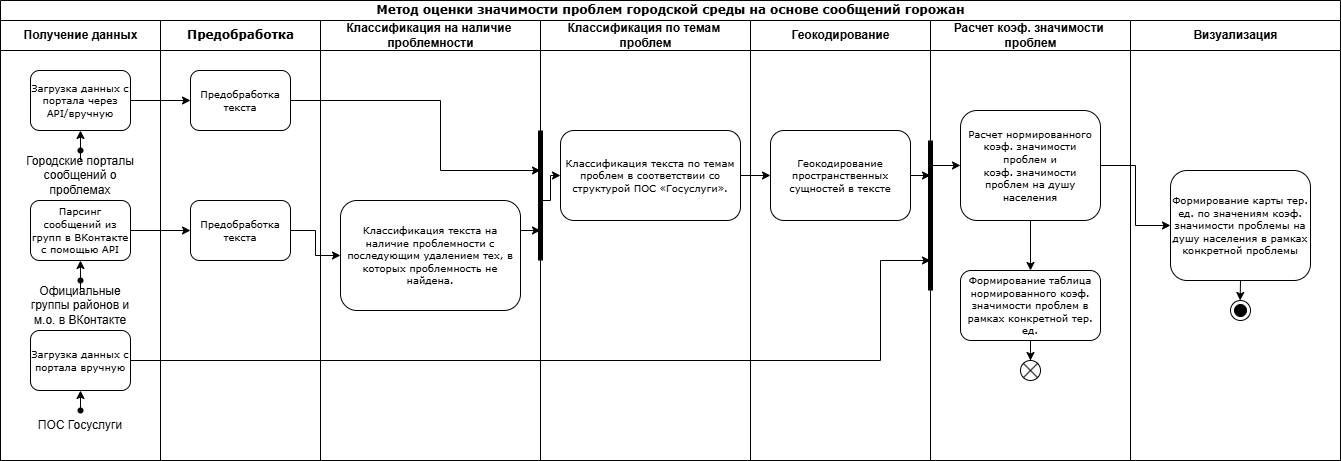

The diagram above was exported from draw.io. Its source (the exported page's mxGraphModel, read from the mxfile embedded in the PNG):
<mxGraphModel dx="2074" dy="1143" grid="1" gridSize="10" guides="1" tooltips="1" connect="1" arrows="1" fold="1" page="1" pageScale="1" pageWidth="1100" pageHeight="850" background="none" math="0" shadow="0">
  <root>
    <mxCell id="0" />
    <mxCell id="1" parent="0" />
    <mxCell id="77e6c97f196da883-1" value="&lt;font style=&quot;font-size: 12px;&quot;&gt;Метод оценки значимости проблем городской среды на основе сообщений горожан&lt;/font&gt;" style="swimlane;html=1;childLayout=stackLayout;startSize=20;rounded=0;shadow=0;labelBackgroundColor=none;strokeWidth=1;fontFamily=Verdana;fontSize=8;align=center;" parent="1" vertex="1">
      <mxGeometry x="50" y="10" width="1340" height="460" as="geometry" />
    </mxCell>
    <mxCell id="77e6c97f196da883-2" value="Получение данных" style="swimlane;html=1;startSize=30;" parent="77e6c97f196da883-1" vertex="1">
      <mxGeometry y="20" width="160" height="440" as="geometry" />
    </mxCell>
    <mxCell id="77e6c97f196da883-8" value="&lt;font style=&quot;font-size: 10px;&quot;&gt;Загрузка данных с портала через API/вручную&lt;/font&gt;" style="rounded=1;whiteSpace=wrap;html=1;shadow=0;labelBackgroundColor=none;strokeWidth=1;fontFamily=Verdana;fontSize=8;align=center;" parent="77e6c97f196da883-2" vertex="1">
      <mxGeometry x="30" y="50" width="100" height="60" as="geometry" />
    </mxCell>
    <mxCell id="GIXTvnK8Rx4SQW11oNSc-5" value="Городские порталы сообщений о проблемах" style="text;html=1;align=center;verticalAlign=middle;whiteSpace=wrap;rounded=0;" parent="77e6c97f196da883-2" vertex="1">
      <mxGeometry x="20" y="140" width="120" height="30" as="geometry" />
    </mxCell>
    <mxCell id="GIXTvnK8Rx4SQW11oNSc-9" value="" style="endArrow=classic;html=1;rounded=0;entryX=0.5;entryY=1;entryDx=0;entryDy=0;exitX=0.5;exitY=0;exitDx=0;exitDy=0;" parent="77e6c97f196da883-2" source="GIXTvnK8Rx4SQW11oNSc-5" target="77e6c97f196da883-8" edge="1">
      <mxGeometry width="50" height="50" relative="1" as="geometry">
        <mxPoint x="30" y="250" as="sourcePoint" />
        <mxPoint x="80" y="200" as="targetPoint" />
      </mxGeometry>
    </mxCell>
    <mxCell id="GIXTvnK8Rx4SQW11oNSc-37" style="edgeStyle=orthogonalEdgeStyle;rounded=0;orthogonalLoop=1;jettySize=auto;html=1;" parent="77e6c97f196da883-2" source="GIXTvnK8Rx4SQW11oNSc-13" edge="1">
      <mxGeometry relative="1" as="geometry">
        <mxPoint x="930" y="240" as="targetPoint" />
        <Array as="points">
          <mxPoint x="880" y="340" />
          <mxPoint x="880" y="240" />
        </Array>
      </mxGeometry>
    </mxCell>
    <mxCell id="GIXTvnK8Rx4SQW11oNSc-13" value="&lt;font style=&quot;font-size: 10px;&quot;&gt;Загрузка данных с портала вручную&lt;/font&gt;" style="rounded=1;whiteSpace=wrap;html=1;shadow=0;labelBackgroundColor=none;strokeWidth=1;fontFamily=Verdana;fontSize=8;align=center;" parent="77e6c97f196da883-2" vertex="1">
      <mxGeometry x="30" y="310" width="100" height="60" as="geometry" />
    </mxCell>
    <mxCell id="GIXTvnK8Rx4SQW11oNSc-14" value="ПОС Госуслуги" style="text;html=1;align=center;verticalAlign=middle;whiteSpace=wrap;rounded=0;" parent="77e6c97f196da883-2" vertex="1">
      <mxGeometry x="20" y="390" width="120" height="30" as="geometry" />
    </mxCell>
    <mxCell id="GIXTvnK8Rx4SQW11oNSc-15" value="" style="endArrow=classic;html=1;rounded=0;exitDx=0;exitDy=0;entryX=0.5;entryY=1;entryDx=0;entryDy=0;" parent="77e6c97f196da883-2" source="GIXTvnK8Rx4SQW11oNSc-50" target="GIXTvnK8Rx4SQW11oNSc-13" edge="1">
      <mxGeometry width="50" height="50" relative="1" as="geometry">
        <mxPoint x="30" y="270" as="sourcePoint" />
        <mxPoint x="80" y="220" as="targetPoint" />
      </mxGeometry>
    </mxCell>
    <mxCell id="GIXTvnK8Rx4SQW11oNSc-50" value="" style="shape=waypoint;sketch=0;fillStyle=solid;size=6;pointerEvents=1;points=[];fillColor=none;resizable=0;rotatable=0;perimeter=centerPerimeter;snapToPoint=1;" parent="77e6c97f196da883-2" vertex="1">
      <mxGeometry x="70" y="380" width="20" height="20" as="geometry" />
    </mxCell>
    <mxCell id="GIXTvnK8Rx4SQW11oNSc-51" value="" style="endArrow=classic;html=1;rounded=0;exitX=0.5;exitY=0;exitDx=0;exitDy=0;entryDx=0;entryDy=0;" parent="77e6c97f196da883-2" source="GIXTvnK8Rx4SQW11oNSc-14" target="GIXTvnK8Rx4SQW11oNSc-50" edge="1">
      <mxGeometry width="50" height="50" relative="1" as="geometry">
        <mxPoint x="130" y="420" as="sourcePoint" />
        <mxPoint x="130" y="400" as="targetPoint" />
      </mxGeometry>
    </mxCell>
    <mxCell id="GIXTvnK8Rx4SQW11oNSc-11" value="Официальные группы районов и м.о. в ВКонтакте" style="text;html=1;align=center;verticalAlign=middle;whiteSpace=wrap;rounded=0;" parent="77e6c97f196da883-2" vertex="1">
      <mxGeometry x="20" y="270" width="120" height="30" as="geometry" />
    </mxCell>
    <mxCell id="GIXTvnK8Rx4SQW11oNSc-53" value="" style="shape=waypoint;sketch=0;fillStyle=solid;size=6;pointerEvents=1;points=[];fillColor=none;resizable=0;rotatable=0;perimeter=centerPerimeter;snapToPoint=1;" parent="77e6c97f196da883-2" vertex="1">
      <mxGeometry x="70" y="120" width="20" height="20" as="geometry" />
    </mxCell>
    <mxCell id="77e6c97f196da883-3" value="&lt;span style=&quot;font-family: Verdana; text-wrap-mode: wrap;&quot;&gt;&lt;font style=&quot;font-size: 12px;&quot;&gt;Предобработка&lt;/font&gt;&lt;/span&gt;" style="swimlane;html=1;startSize=30;" parent="77e6c97f196da883-1" vertex="1">
      <mxGeometry x="160" y="20" width="160" height="440" as="geometry" />
    </mxCell>
    <mxCell id="GIXTvnK8Rx4SQW11oNSc-18" value="&lt;span data-end=&quot;78&quot; data-start=&quot;53&quot;&gt;&lt;font style=&quot;font-size: 10px;&quot;&gt;Предобработка текста&lt;/font&gt;&lt;/span&gt;" style="rounded=1;whiteSpace=wrap;html=1;shadow=0;labelBackgroundColor=none;strokeWidth=1;fontFamily=Verdana;fontSize=8;align=center;" parent="77e6c97f196da883-3" vertex="1">
      <mxGeometry x="30" y="50" width="100" height="60" as="geometry" />
    </mxCell>
    <mxCell id="77e6c97f196da883-4" value="Классификация на наличие&amp;nbsp;&lt;div&gt;проблемности&lt;/div&gt;" style="swimlane;html=1;startSize=30;" parent="77e6c97f196da883-1" vertex="1">
      <mxGeometry x="320" y="20" width="220" height="440" as="geometry" />
    </mxCell>
    <mxCell id="GIXTvnK8Rx4SQW11oNSc-10" value="&lt;font style=&quot;font-size: 10px;&quot;&gt;Парсинг сообщений из групп в ВКонтакте с помощью API&lt;/font&gt;" style="rounded=1;whiteSpace=wrap;html=1;shadow=0;labelBackgroundColor=none;strokeWidth=1;fontFamily=Verdana;fontSize=8;align=center;" parent="77e6c97f196da883-4" vertex="1">
      <mxGeometry x="-290" y="180" width="100" height="60" as="geometry" />
    </mxCell>
    <mxCell id="GIXTvnK8Rx4SQW11oNSc-16" value="&lt;span data-end=&quot;78&quot; data-start=&quot;53&quot;&gt;&lt;font style=&quot;font-size: 10px;&quot;&gt;Предобработка текста&lt;/font&gt;&lt;/span&gt;" style="rounded=1;whiteSpace=wrap;html=1;shadow=0;labelBackgroundColor=none;strokeWidth=1;fontFamily=Verdana;fontSize=8;align=center;" parent="77e6c97f196da883-4" vertex="1">
      <mxGeometry x="-130" y="180" width="100" height="60" as="geometry" />
    </mxCell>
    <mxCell id="GIXTvnK8Rx4SQW11oNSc-20" value="&lt;p&gt;&lt;font style=&quot;font-size: 10px;&quot;&gt;Классификация текста на наличие проблемности с последующим удалением тех, в которых проблемность не найдена.&lt;/font&gt;&lt;/p&gt;" style="rounded=1;whiteSpace=wrap;html=1;shadow=0;labelBackgroundColor=none;strokeWidth=1;fontFamily=Verdana;fontSize=8;align=center;" parent="77e6c97f196da883-4" vertex="1">
      <mxGeometry x="20" y="180" width="180" height="110" as="geometry" />
    </mxCell>
    <mxCell id="GIXTvnK8Rx4SQW11oNSc-17" style="edgeStyle=orthogonalEdgeStyle;rounded=0;orthogonalLoop=1;jettySize=auto;html=1;entryX=0;entryY=0.5;entryDx=0;entryDy=0;" parent="77e6c97f196da883-4" source="GIXTvnK8Rx4SQW11oNSc-10" target="GIXTvnK8Rx4SQW11oNSc-16" edge="1">
      <mxGeometry relative="1" as="geometry" />
    </mxCell>
    <mxCell id="GIXTvnK8Rx4SQW11oNSc-21" style="edgeStyle=orthogonalEdgeStyle;rounded=0;orthogonalLoop=1;jettySize=auto;html=1;entryX=0;entryY=0.5;entryDx=0;entryDy=0;" parent="77e6c97f196da883-4" source="GIXTvnK8Rx4SQW11oNSc-16" target="GIXTvnK8Rx4SQW11oNSc-20" edge="1">
      <mxGeometry relative="1" as="geometry" />
    </mxCell>
    <mxCell id="GIXTvnK8Rx4SQW11oNSc-52" value="" style="shape=waypoint;sketch=0;fillStyle=solid;size=6;pointerEvents=1;points=[];fillColor=none;resizable=0;rotatable=0;perimeter=centerPerimeter;snapToPoint=1;" parent="77e6c97f196da883-4" vertex="1">
      <mxGeometry x="-250" y="250" width="20" height="20" as="geometry" />
    </mxCell>
    <mxCell id="77e6c97f196da883-5" value="Классификация по темам&amp;nbsp;&lt;div&gt;проблем&lt;/div&gt;" style="swimlane;html=1;startSize=30;" parent="77e6c97f196da883-1" vertex="1">
      <mxGeometry x="540" y="20" width="210" height="440" as="geometry" />
    </mxCell>
    <mxCell id="GIXTvnK8Rx4SQW11oNSc-26" value="&lt;span data-end=&quot;78&quot; data-start=&quot;53&quot;&gt;&lt;font style=&quot;font-size: 10px;&quot;&gt;Классификация текста по темам проблем в соответствии со структурой ПОС «Госуслуги».&lt;/font&gt;&lt;/span&gt;" style="rounded=1;whiteSpace=wrap;html=1;shadow=0;labelBackgroundColor=none;strokeWidth=1;fontFamily=Verdana;fontSize=8;align=center;" parent="77e6c97f196da883-5" vertex="1">
      <mxGeometry x="20" y="110" width="180" height="90" as="geometry" />
    </mxCell>
    <mxCell id="GIXTvnK8Rx4SQW11oNSc-39" value="" style="endArrow=none;html=1;rounded=0;strokeWidth=5;" parent="77e6c97f196da883-5" edge="1">
      <mxGeometry width="50" height="50" relative="1" as="geometry">
        <mxPoint y="240" as="sourcePoint" />
        <mxPoint y="110" as="targetPoint" />
      </mxGeometry>
    </mxCell>
    <mxCell id="77e6c97f196da883-6" value="Геокодирование" style="swimlane;html=1;startSize=30;" parent="77e6c97f196da883-1" vertex="1">
      <mxGeometry x="750" y="20" width="180" height="440" as="geometry" />
    </mxCell>
    <mxCell id="GIXTvnK8Rx4SQW11oNSc-58" style="edgeStyle=orthogonalEdgeStyle;rounded=0;orthogonalLoop=1;jettySize=auto;html=1;exitX=1;exitY=0.5;exitDx=0;exitDy=0;" parent="77e6c97f196da883-6" source="GIXTvnK8Rx4SQW11oNSc-31" edge="1">
      <mxGeometry relative="1" as="geometry">
        <mxPoint x="180" y="155.20689655172418" as="targetPoint" />
      </mxGeometry>
    </mxCell>
    <mxCell id="GIXTvnK8Rx4SQW11oNSc-31" value="&lt;span data-end=&quot;78&quot; data-start=&quot;53&quot;&gt;&lt;font style=&quot;font-size: 10px;&quot;&gt;Геокодирование пространственных сущностей в тексте&lt;/font&gt;&lt;/span&gt;" style="rounded=1;whiteSpace=wrap;html=1;shadow=0;labelBackgroundColor=none;strokeWidth=1;fontFamily=Verdana;fontSize=8;align=center;" parent="77e6c97f196da883-6" vertex="1">
      <mxGeometry x="20" y="110" width="140" height="90" as="geometry" />
    </mxCell>
    <mxCell id="GIXTvnK8Rx4SQW11oNSc-19" style="edgeStyle=orthogonalEdgeStyle;rounded=0;orthogonalLoop=1;jettySize=auto;html=1;entryX=0;entryY=0.5;entryDx=0;entryDy=0;" parent="77e6c97f196da883-1" source="77e6c97f196da883-8" target="GIXTvnK8Rx4SQW11oNSc-18" edge="1">
      <mxGeometry relative="1" as="geometry" />
    </mxCell>
    <mxCell id="GIXTvnK8Rx4SQW11oNSc-32" style="edgeStyle=orthogonalEdgeStyle;rounded=0;orthogonalLoop=1;jettySize=auto;html=1;entryX=0;entryY=0.5;entryDx=0;entryDy=0;" parent="77e6c97f196da883-1" source="GIXTvnK8Rx4SQW11oNSc-26" target="GIXTvnK8Rx4SQW11oNSc-31" edge="1">
      <mxGeometry relative="1" as="geometry" />
    </mxCell>
    <mxCell id="77e6c97f196da883-7" value="Расчет&amp;nbsp;&lt;span style=&quot;background-color: transparent; color: light-dark(rgb(0, 0, 0), rgb(255, 255, 255));&quot;&gt;коэф.&amp;nbsp;&lt;/span&gt;&lt;span style=&quot;background-color: transparent; color: light-dark(rgb(0, 0, 0), rgb(255, 255, 255));&quot;&gt;значимости&amp;nbsp;&lt;/span&gt;&lt;div&gt;&lt;span style=&quot;background-color: transparent; color: light-dark(rgb(0, 0, 0), rgb(255, 255, 255));&quot;&gt;проблем&lt;/span&gt;&lt;/div&gt;" style="swimlane;html=1;startSize=30;" parent="77e6c97f196da883-1" vertex="1">
      <mxGeometry x="930" y="20" width="200" height="440" as="geometry" />
    </mxCell>
    <mxCell id="GIXTvnK8Rx4SQW11oNSc-55" style="edgeStyle=orthogonalEdgeStyle;rounded=0;orthogonalLoop=1;jettySize=auto;html=1;entryX=0.5;entryY=0;entryDx=0;entryDy=0;" parent="77e6c97f196da883-7" source="GIXTvnK8Rx4SQW11oNSc-35" target="GIXTvnK8Rx4SQW11oNSc-54" edge="1">
      <mxGeometry relative="1" as="geometry" />
    </mxCell>
    <mxCell id="GIXTvnK8Rx4SQW11oNSc-35" value="&lt;span data-end=&quot;78&quot; data-start=&quot;53&quot;&gt;&lt;font style=&quot;font-size: 10px;&quot;&gt;Расчет нормированного коэф. значимости проблем и коэф.&amp;nbsp;значимости проблем на душу населения&lt;/font&gt;&lt;/span&gt;" style="rounded=1;whiteSpace=wrap;html=1;shadow=0;labelBackgroundColor=none;strokeWidth=1;fontFamily=Verdana;fontSize=8;align=center;" parent="77e6c97f196da883-7" vertex="1">
      <mxGeometry x="30" y="90" width="140" height="110" as="geometry" />
    </mxCell>
    <mxCell id="GIXTvnK8Rx4SQW11oNSc-43" value="" style="endArrow=none;html=1;rounded=0;strokeWidth=5;" parent="77e6c97f196da883-7" edge="1">
      <mxGeometry width="50" height="50" relative="1" as="geometry">
        <mxPoint y="270" as="sourcePoint" />
        <mxPoint y="120" as="targetPoint" />
      </mxGeometry>
    </mxCell>
    <mxCell id="GIXTvnK8Rx4SQW11oNSc-57" style="edgeStyle=orthogonalEdgeStyle;rounded=0;orthogonalLoop=1;jettySize=auto;html=1;entryX=0.5;entryY=0;entryDx=0;entryDy=0;" parent="77e6c97f196da883-7" source="GIXTvnK8Rx4SQW11oNSc-54" target="GIXTvnK8Rx4SQW11oNSc-56" edge="1">
      <mxGeometry relative="1" as="geometry" />
    </mxCell>
    <mxCell id="GIXTvnK8Rx4SQW11oNSc-54" value="&lt;font style=&quot;font-size: 10px;&quot;&gt;Формирование таблица нормированного коэф. значимости проблем в рамках конкретной тер. ед.&lt;/font&gt;" style="rounded=1;whiteSpace=wrap;html=1;shadow=0;labelBackgroundColor=none;strokeWidth=1;fontFamily=Verdana;fontSize=8;align=center;" parent="77e6c97f196da883-7" vertex="1">
      <mxGeometry x="30" y="250" width="140" height="70" as="geometry" />
    </mxCell>
    <mxCell id="GIXTvnK8Rx4SQW11oNSc-56" value="" style="shape=sumEllipse;perimeter=ellipsePerimeter;whiteSpace=wrap;html=1;backgroundOutline=1;" parent="77e6c97f196da883-7" vertex="1">
      <mxGeometry x="90" y="340" width="20" height="20" as="geometry" />
    </mxCell>
    <mxCell id="GIXTvnK8Rx4SQW11oNSc-3" value="Визуализация" style="swimlane;html=1;startSize=30;" parent="77e6c97f196da883-1" vertex="1">
      <mxGeometry x="1130" y="20" width="210" height="440" as="geometry" />
    </mxCell>
    <mxCell id="GIXTvnK8Rx4SQW11oNSc-60" value="&lt;font style=&quot;font-size: 10px;&quot;&gt;Формирование карты тер. ед. по значениям коэф. значимости проблемы на душу населения в рамках конкретной проблемы&lt;/font&gt;" style="rounded=1;whiteSpace=wrap;html=1;shadow=0;labelBackgroundColor=none;strokeWidth=1;fontFamily=Verdana;fontSize=8;align=center;" parent="GIXTvnK8Rx4SQW11oNSc-3" vertex="1">
      <mxGeometry x="40" y="150" width="140" height="110" as="geometry" />
    </mxCell>
    <mxCell id="GIXTvnK8Rx4SQW11oNSc-63" value="" style="ellipse;shape=doubleEllipse;whiteSpace=wrap;html=1;aspect=fixed;fixDash=0;comic=0;" parent="GIXTvnK8Rx4SQW11oNSc-3" vertex="1">
      <mxGeometry x="100" y="280" width="20" height="20" as="geometry" />
    </mxCell>
    <mxCell id="GIXTvnK8Rx4SQW11oNSc-65" value="" style="shape=waypoint;sketch=0;fillStyle=solid;size=6;pointerEvents=1;points=[];fillColor=none;resizable=0;rotatable=0;perimeter=centerPerimeter;snapToPoint=1;fontSize=13;perimeterSpacing=34;strokeWidth=4;" parent="GIXTvnK8Rx4SQW11oNSc-3" vertex="1">
      <mxGeometry x="100" y="280" width="20" height="20" as="geometry" />
    </mxCell>
    <mxCell id="GIXTvnK8Rx4SQW11oNSc-68" value="" style="endArrow=classic;html=1;rounded=0;entryX=0.492;entryY=0.418;entryDx=0;entryDy=0;entryPerimeter=0;" parent="GIXTvnK8Rx4SQW11oNSc-3" edge="1">
      <mxGeometry width="50" height="50" relative="1" as="geometry">
        <mxPoint x="110" y="260" as="sourcePoint" />
        <mxPoint x="109.66" y="280" as="targetPoint" />
      </mxGeometry>
    </mxCell>
    <mxCell id="GIXTvnK8Rx4SQW11oNSc-12" value="" style="endArrow=classic;html=1;rounded=0;exitX=0.5;exitY=0;exitDx=0;exitDy=0;entryX=0.5;entryY=1;entryDx=0;entryDy=0;" parent="77e6c97f196da883-1" source="GIXTvnK8Rx4SQW11oNSc-11" target="GIXTvnK8Rx4SQW11oNSc-10" edge="1">
      <mxGeometry width="50" height="50" relative="1" as="geometry">
        <mxPoint x="30" y="160" as="sourcePoint" />
        <mxPoint x="80" y="110" as="targetPoint" />
      </mxGeometry>
    </mxCell>
    <mxCell id="GIXTvnK8Rx4SQW11oNSc-61" style="edgeStyle=orthogonalEdgeStyle;rounded=0;orthogonalLoop=1;jettySize=auto;html=1;entryX=0;entryY=0.5;entryDx=0;entryDy=0;" parent="77e6c97f196da883-1" source="GIXTvnK8Rx4SQW11oNSc-35" target="GIXTvnK8Rx4SQW11oNSc-60" edge="1">
      <mxGeometry relative="1" as="geometry" />
    </mxCell>
    <mxCell id="GIXTvnK8Rx4SQW11oNSc-40" value="" style="endArrow=classic;html=1;rounded=0;exitX=1;exitY=0.5;exitDx=0;exitDy=0;" parent="1" source="GIXTvnK8Rx4SQW11oNSc-20" edge="1">
      <mxGeometry width="50" height="50" relative="1" as="geometry">
        <mxPoint x="660" y="370" as="sourcePoint" />
        <mxPoint x="590" y="240" as="targetPoint" />
        <Array as="points">
          <mxPoint x="570" y="240" />
        </Array>
      </mxGeometry>
    </mxCell>
    <mxCell id="GIXTvnK8Rx4SQW11oNSc-41" value="" style="endArrow=classic;html=1;rounded=0;exitX=1;exitY=0.5;exitDx=0;exitDy=0;" parent="1" source="GIXTvnK8Rx4SQW11oNSc-18" edge="1">
      <mxGeometry width="50" height="50" relative="1" as="geometry">
        <mxPoint x="660" y="370" as="sourcePoint" />
        <mxPoint x="590" y="180" as="targetPoint" />
        <Array as="points">
          <mxPoint x="490" y="110" />
          <mxPoint x="490" y="180" />
        </Array>
      </mxGeometry>
    </mxCell>
    <mxCell id="GIXTvnK8Rx4SQW11oNSc-42" value="" style="endArrow=classic;html=1;rounded=0;entryX=0;entryY=0.5;entryDx=0;entryDy=0;" parent="1" target="GIXTvnK8Rx4SQW11oNSc-26" edge="1">
      <mxGeometry width="50" height="50" relative="1" as="geometry">
        <mxPoint x="590" y="210" as="sourcePoint" />
        <mxPoint x="710" y="320" as="targetPoint" />
        <Array as="points">
          <mxPoint x="600" y="210" />
          <mxPoint x="600" y="185" />
        </Array>
      </mxGeometry>
    </mxCell>
    <mxCell id="GIXTvnK8Rx4SQW11oNSc-59" value="" style="endArrow=classic;html=1;rounded=0;entryX=0;entryY=0.5;entryDx=0;entryDy=0;" parent="1" target="GIXTvnK8Rx4SQW11oNSc-35" edge="1">
      <mxGeometry width="50" height="50" relative="1" as="geometry">
        <mxPoint x="980" y="175" as="sourcePoint" />
        <mxPoint x="790" y="200" as="targetPoint" />
      </mxGeometry>
    </mxCell>
  </root>
</mxGraphModel>